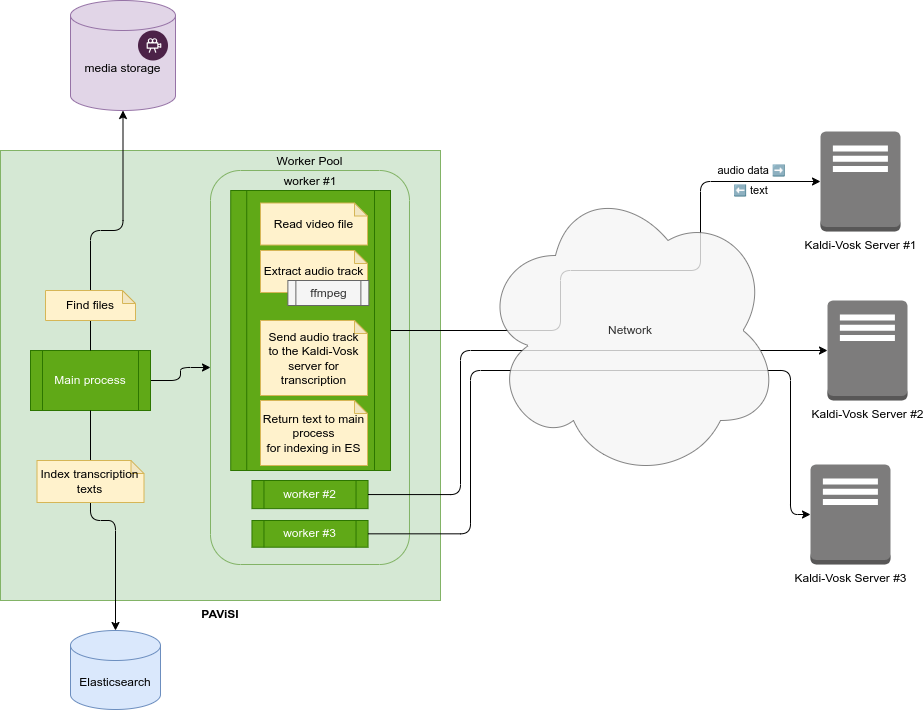

The diagram above was exported from draw.io. Its source (the exported page's mxGraphModel, read from the mxfile embedded in the PNG):
<mxGraphModel dx="2010" dy="700" grid="1" gridSize="10" guides="1" tooltips="1" connect="1" arrows="1" fold="1" page="1" pageScale="1" pageWidth="827" pageHeight="1169" math="0" shadow="0">
  <root>
    <mxCell id="0" />
    <mxCell id="1" parent="0" />
    <mxCell id="80jKQ0hL9BQvEtS4ubO2-1" value="PAViSI" style="rounded=0;whiteSpace=wrap;html=1;fillColor=#d5e8d4;strokeColor=#82b366;labelPosition=center;verticalLabelPosition=bottom;align=center;verticalAlign=top;fontStyle=1" vertex="1" parent="1">
      <mxGeometry x="-80" y="220" width="440" height="450" as="geometry" />
    </mxCell>
    <mxCell id="80jKQ0hL9BQvEtS4ubO2-9" value="Kaldi-Vosk Server #1" style="outlineConnect=0;dashed=0;verticalLabelPosition=bottom;verticalAlign=top;align=center;html=1;shape=mxgraph.aws3.traditional_server;fillColor=#7D7C7C;gradientColor=none;" vertex="1" parent="1">
      <mxGeometry x="740" y="201" width="80" height="100" as="geometry" />
    </mxCell>
    <mxCell id="80jKQ0hL9BQvEtS4ubO2-10" value="Kaldi-Vosk Server #2" style="outlineConnect=0;dashed=0;verticalLabelPosition=bottom;verticalAlign=top;align=center;html=1;shape=mxgraph.aws3.traditional_server;fillColor=#7D7C7C;gradientColor=none;" vertex="1" parent="1">
      <mxGeometry x="747" y="370" width="80" height="100" as="geometry" />
    </mxCell>
    <mxCell id="80jKQ0hL9BQvEtS4ubO2-11" value="Kaldi-Vosk Server #3" style="outlineConnect=0;dashed=0;verticalLabelPosition=bottom;verticalAlign=top;align=center;html=1;shape=mxgraph.aws3.traditional_server;fillColor=#7D7C7C;gradientColor=none;" vertex="1" parent="1">
      <mxGeometry x="730" y="534" width="80" height="100" as="geometry" />
    </mxCell>
    <mxCell id="80jKQ0hL9BQvEtS4ubO2-14" value="Elasticsearch" style="shape=cylinder3;whiteSpace=wrap;html=1;boundedLbl=1;backgroundOutline=1;size=15;fillColor=#dae8fc;strokeColor=#6c8ebf;" vertex="1" parent="1">
      <mxGeometry x="-10" y="700" width="90" height="79" as="geometry" />
    </mxCell>
    <mxCell id="80jKQ0hL9BQvEtS4ubO2-15" value="" style="group" vertex="1" connectable="0" parent="1">
      <mxGeometry x="-10" y="70" width="105" height="110" as="geometry" />
    </mxCell>
    <mxCell id="80jKQ0hL9BQvEtS4ubO2-3" value="media storage" style="shape=cylinder3;whiteSpace=wrap;html=1;boundedLbl=1;backgroundOutline=1;size=15;fillColor=#e1d5e7;strokeColor=#9673a6;" vertex="1" parent="80jKQ0hL9BQvEtS4ubO2-15">
      <mxGeometry width="105" height="110" as="geometry" />
    </mxCell>
    <mxCell id="80jKQ0hL9BQvEtS4ubO2-6" value="" style="verticalLabelPosition=bottom;aspect=fixed;html=1;shape=mxgraph.salesforce.media2;" vertex="1" parent="80jKQ0hL9BQvEtS4ubO2-15">
      <mxGeometry x="67.5" y="30" width="30" height="30" as="geometry" />
    </mxCell>
    <mxCell id="80jKQ0hL9BQvEtS4ubO2-18" value="Worker Pool" style="rounded=1;whiteSpace=wrap;html=1;labelPosition=center;verticalLabelPosition=top;align=center;verticalAlign=bottom;fillColor=#d5e8d4;strokeColor=#82b366;" vertex="1" parent="1">
      <mxGeometry x="130" y="240" width="198.99" height="394" as="geometry" />
    </mxCell>
    <mxCell id="80jKQ0hL9BQvEtS4ubO2-17" value="worker #1" style="shape=process;whiteSpace=wrap;html=1;backgroundOutline=1;fillColor=#60a917;fontColor=default;strokeColor=#2D7600;labelPosition=center;verticalLabelPosition=top;align=center;verticalAlign=bottom;" vertex="1" parent="1">
      <mxGeometry x="150.23" y="260" width="159.77" height="280" as="geometry" />
    </mxCell>
    <mxCell id="80jKQ0hL9BQvEtS4ubO2-19" value="worker #2" style="shape=process;whiteSpace=wrap;html=1;backgroundOutline=1;fillColor=#60a917;fontColor=#ffffff;strokeColor=#2D7600;" vertex="1" parent="1">
      <mxGeometry x="171.46" y="550" width="116.08" height="28.12" as="geometry" />
    </mxCell>
    <mxCell id="80jKQ0hL9BQvEtS4ubO2-20" value="worker #3" style="shape=process;whiteSpace=wrap;html=1;backgroundOutline=1;fillColor=#60a917;fontColor=#ffffff;strokeColor=#2D7600;" vertex="1" parent="1">
      <mxGeometry x="171.46" y="590" width="116.08" height="26.71" as="geometry" />
    </mxCell>
    <mxCell id="80jKQ0hL9BQvEtS4ubO2-31" value="Read video file" style="shape=note;whiteSpace=wrap;html=1;backgroundOutline=1;darkOpacity=0.05;fillColor=#fff2cc;strokeColor=#d6b656;size=13;" vertex="1" parent="1">
      <mxGeometry x="180" y="272.52" width="107" height="42" as="geometry" />
    </mxCell>
    <mxCell id="80jKQ0hL9BQvEtS4ubO2-32" value="Extract audio track" style="shape=note;whiteSpace=wrap;html=1;backgroundOutline=1;darkOpacity=0.05;fillColor=#fff2cc;strokeColor=#d6b656;size=13;" vertex="1" parent="1">
      <mxGeometry x="180" y="320" width="107" height="42" as="geometry" />
    </mxCell>
    <mxCell id="80jKQ0hL9BQvEtS4ubO2-33" value="Send audio track&lt;br&gt;to the Kaldi-Vosk&lt;br&gt;server for transcription" style="shape=note;whiteSpace=wrap;html=1;backgroundOutline=1;darkOpacity=0.05;fillColor=#fff2cc;strokeColor=#d6b656;size=13;" vertex="1" parent="1">
      <mxGeometry x="180" y="390" width="107" height="75" as="geometry" />
    </mxCell>
    <mxCell id="80jKQ0hL9BQvEtS4ubO2-24" value="ffmpeg" style="shape=process;whiteSpace=wrap;html=1;backgroundOutline=1;fillColor=#f5f5f5;fontColor=#333333;strokeColor=#666666;" vertex="1" parent="1">
      <mxGeometry x="207.37" y="350" width="81" height="25" as="geometry" />
    </mxCell>
    <mxCell id="80jKQ0hL9BQvEtS4ubO2-36" style="edgeStyle=orthogonalEdgeStyle;rounded=1;orthogonalLoop=1;jettySize=auto;html=1;curved=0;" edge="1" parent="1" source="80jKQ0hL9BQvEtS4ubO2-35" target="80jKQ0hL9BQvEtS4ubO2-18">
      <mxGeometry relative="1" as="geometry" />
    </mxCell>
    <mxCell id="80jKQ0hL9BQvEtS4ubO2-35" value="Main process" style="shape=process;whiteSpace=wrap;html=1;backgroundOutline=1;fillColor=#60a917;fontColor=#ffffff;strokeColor=#2D7600;" vertex="1" parent="1">
      <mxGeometry x="-50" y="420" width="120" height="60" as="geometry" />
    </mxCell>
    <mxCell id="80jKQ0hL9BQvEtS4ubO2-37" value="Return text to main process for&amp;nbsp;indexing in ES" style="shape=note;whiteSpace=wrap;html=1;backgroundOutline=1;darkOpacity=0.05;fillColor=#fff2cc;strokeColor=#d6b656;size=13;" vertex="1" parent="1">
      <mxGeometry x="180" y="470" width="107" height="65" as="geometry" />
    </mxCell>
    <mxCell id="80jKQ0hL9BQvEtS4ubO2-38" style="edgeStyle=orthogonalEdgeStyle;rounded=1;orthogonalLoop=1;jettySize=auto;html=1;entryX=0.5;entryY=0;entryDx=0;entryDy=0;entryPerimeter=0;curved=0;" edge="1" parent="1" source="80jKQ0hL9BQvEtS4ubO2-35" target="80jKQ0hL9BQvEtS4ubO2-14">
      <mxGeometry relative="1" as="geometry" />
    </mxCell>
    <mxCell id="80jKQ0hL9BQvEtS4ubO2-39" style="edgeStyle=orthogonalEdgeStyle;rounded=1;orthogonalLoop=1;jettySize=auto;html=1;entryX=0.5;entryY=1;entryDx=0;entryDy=0;entryPerimeter=0;curved=0;" edge="1" parent="1" source="80jKQ0hL9BQvEtS4ubO2-35" target="80jKQ0hL9BQvEtS4ubO2-3">
      <mxGeometry relative="1" as="geometry" />
    </mxCell>
    <mxCell id="80jKQ0hL9BQvEtS4ubO2-25" style="edgeStyle=orthogonalEdgeStyle;rounded=1;orthogonalLoop=1;jettySize=auto;html=1;exitX=1;exitY=0.5;exitDx=0;exitDy=0;entryX=0;entryY=0.5;entryDx=0;entryDy=0;entryPerimeter=0;curved=0;" edge="1" parent="1" source="80jKQ0hL9BQvEtS4ubO2-17" target="80jKQ0hL9BQvEtS4ubO2-9">
      <mxGeometry relative="1" as="geometry">
        <Array as="points">
          <mxPoint x="480" y="400" />
          <mxPoint x="480" y="340" />
          <mxPoint x="620" y="340" />
          <mxPoint x="620" y="251" />
        </Array>
      </mxGeometry>
    </mxCell>
    <mxCell id="80jKQ0hL9BQvEtS4ubO2-40" value="audio data&amp;nbsp;➡" style="edgeLabel;html=1;align=center;verticalAlign=middle;resizable=0;points=[];" vertex="1" connectable="0" parent="80jKQ0hL9BQvEtS4ubO2-25">
      <mxGeometry x="0.6834" y="3" relative="1" as="geometry">
        <mxPoint x="22" y="-8" as="offset" />
      </mxGeometry>
    </mxCell>
    <mxCell id="80jKQ0hL9BQvEtS4ubO2-26" style="edgeStyle=orthogonalEdgeStyle;rounded=1;orthogonalLoop=1;jettySize=auto;html=1;entryX=0;entryY=0.5;entryDx=0;entryDy=0;entryPerimeter=0;exitX=1;exitY=0.5;exitDx=0;exitDy=0;curved=0;" edge="1" parent="1" source="80jKQ0hL9BQvEtS4ubO2-19" target="80jKQ0hL9BQvEtS4ubO2-10">
      <mxGeometry relative="1" as="geometry">
        <Array as="points">
          <mxPoint x="380" y="564" />
          <mxPoint x="380" y="420" />
        </Array>
      </mxGeometry>
    </mxCell>
    <mxCell id="80jKQ0hL9BQvEtS4ubO2-27" style="edgeStyle=orthogonalEdgeStyle;rounded=1;orthogonalLoop=1;jettySize=auto;html=1;entryX=0;entryY=0.5;entryDx=0;entryDy=0;entryPerimeter=0;curved=0;" edge="1" parent="1" source="80jKQ0hL9BQvEtS4ubO2-20" target="80jKQ0hL9BQvEtS4ubO2-11">
      <mxGeometry relative="1" as="geometry">
        <Array as="points">
          <mxPoint x="390" y="603" />
          <mxPoint x="390" y="440" />
          <mxPoint x="710" y="440" />
          <mxPoint x="710" y="584" />
        </Array>
      </mxGeometry>
    </mxCell>
    <mxCell id="80jKQ0hL9BQvEtS4ubO2-4" value="Network" style="ellipse;shape=cloud;whiteSpace=wrap;html=1;opacity=80;fillColor=#f5f5f5;fontColor=#333333;strokeColor=#666666;" vertex="1" parent="1">
      <mxGeometry x="400" y="250" width="300" height="300" as="geometry" />
    </mxCell>
    <mxCell id="80jKQ0hL9BQvEtS4ubO2-42" value="⬅ text" style="edgeLabel;html=1;align=center;verticalAlign=middle;resizable=0;points=[];" vertex="1" connectable="0" parent="1">
      <mxGeometry x="670" y="260" as="geometry" />
    </mxCell>
    <mxCell id="80jKQ0hL9BQvEtS4ubO2-43" value="Find files" style="shape=note;whiteSpace=wrap;html=1;backgroundOutline=1;darkOpacity=0.05;fillColor=#fff2cc;strokeColor=#d6b656;size=13;" vertex="1" parent="1">
      <mxGeometry x="-35" y="360" width="90" height="30" as="geometry" />
    </mxCell>
    <mxCell id="80jKQ0hL9BQvEtS4ubO2-44" value="Index transcription texts" style="shape=note;whiteSpace=wrap;html=1;backgroundOutline=1;darkOpacity=0.05;fillColor=#fff2cc;strokeColor=#d6b656;size=13;" vertex="1" parent="1">
      <mxGeometry x="-43.5" y="530" width="107" height="42" as="geometry" />
    </mxCell>
  </root>
</mxGraphModel>